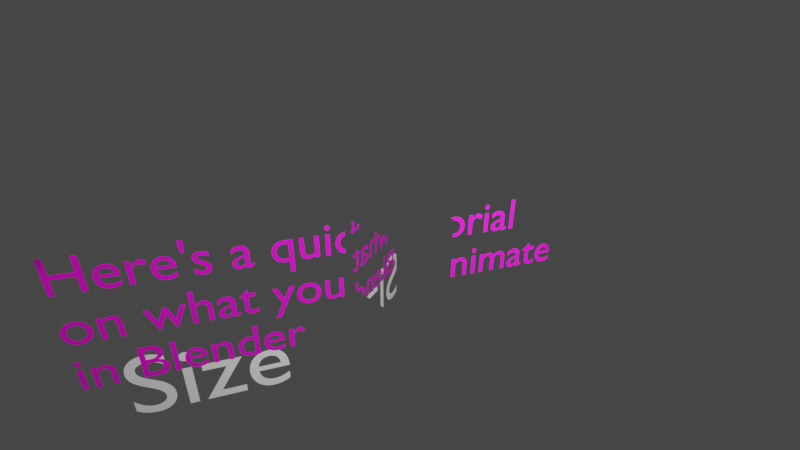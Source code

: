 # Source: Tutorial.blend  (saved by Blender 3.6.11; exported with 4.5.12 LTS)
import bpy
from mathutils import Matrix  # noqa: F401  (used for matrix-valued properties, if any)

bpy.ops.wm.read_factory_settings(use_empty=True)
scene = bpy.context.scene
scene.name = 'Scene'

# ---- collections
col_collection = bpy.data.collections.new('Collection'); scene.collection.children.link(col_collection)

# ---- materials (node trees are filled in below, after node groups)
mat_material = bpy.data.materials.new('Material')
mat_material.alpha_threshold = 0.0
mat_material.use_transparent_shadow = False
mat_material.roughness = 0.5
mat_material.line_color = (0.0, 0.0, 0.0, 1.0)
mat_material_001 = bpy.data.materials.new('Material.001')
mat_material_001.use_transparent_shadow = False

# ---- material node trees
mat_material.use_nodes = True; mat_material.node_tree.nodes.clear()
_N = mat_material.node_tree.nodes; _L = mat_material.node_tree.links
n0 = _N.new('ShaderNodeOutputMaterial'); n0.name = 'Material Output'; n0.location = (300, 300)
n1 = _N.new('ShaderNodeBsdfPrincipled'); n1.name = 'Principled BSDF'; n1.location = (10, 300)
n1.distribution = 'GGX'
n1.subsurface_method = 'RANDOM_WALK_SKIN'
n1.inputs[0].default_value = (0.0, 0.7028, 1.0, 1.0)
n1.inputs[2].default_value = 0.0
n1.inputs[3].default_value = 0.0
n1.inputs[11].default_value = 1.01
n1.inputs[20].default_value = 0.0
n1.inputs[27].default_value = (0.0, 0.0, 0.0, 1.0)
_L.new(n1.outputs[0], n0.inputs[0])
n0.is_active_output = True
mat_material_001.use_nodes = True; mat_material_001.node_tree.nodes.clear()
_N = mat_material_001.node_tree.nodes; _L = mat_material_001.node_tree.links
n0 = _N.new('ShaderNodeBsdfPrincipled'); n0.name = 'Principled BSDF'; n0.location = (10, 300)
n0.distribution = 'GGX'
n0.subsurface_method = 'RANDOM_WALK_SKIN'
n0.inputs[0].default_value = (0.8, 0.0, 0.6254, 1.0)
n0.inputs[3].default_value = 1.45
n0.inputs[27].default_value = (0.0, 0.0, 0.0, 1.0)
n0.inputs[28].default_value = 1.0
n1 = _N.new('ShaderNodeOutputMaterial'); n1.name = 'Material Output'; n1.location = (300, 300)
_L.new(n0.outputs[0], n1.inputs[0])
n1.is_active_output = True

# ---- world
world_world = bpy.data.worlds.new('World'); scene.world = world_world
world_world.use_nodes = True; world_world.node_tree.nodes.clear()
_N = world_world.node_tree.nodes; _L = world_world.node_tree.links
n0 = _N.new('ShaderNodeOutputWorld'); n0.name = 'World Output'; n0.location = (300, 300)
n1 = _N.new('ShaderNodeBackground'); n1.name = 'Background'; n1.location = (10, 300)
n1.inputs[0].default_value = (0.05088, 0.05088, 0.05088, 1.0)
_L.new(n1.outputs[0], n0.inputs[0])
n0.is_active_output = True
world_world.color = (0.05088, 0.05088, 0.05088)
world_world.use_sun_shadow = False
world_world.sun_shadow_jitter_overblur = 0.0

# ---- cameras
cam_camera = bpy.data.cameras.new('Camera')
cam_camera.clip_end = 100.0
cam_camera.lens = 19.0
cam_camera.ortho_scale = 7.314
cam_camera.shift_x = 0.01
cam_camera.shift_y = 0.02

# ---- lights
light_light = bpy.data.lights.new('Light', 'SPOT')
light_light.transmission_factor = 0.0
light_light.use_shadow = False
light_light.energy = 1e+04
light_light.shadow_maximum_resolution = 0.006
light_light.use_absolute_resolution = True
light_light.spot_size = 1.309

# ---- meshes
me_cube = bpy.data.meshes.new('Cube')
me_cube.from_pydata([(1.0, 1.0, 1.0), (1.0, 1.0, -1.0), (1.0, -1.0, 1.0), (1.0, -1.0, -1.0), (-1.0, 1.0, 1.0), (-1.0, 1.0, -1.0), (-1.0, -1.0, 1.0), (-1.0, -1.0, -1.0)], [], [(0, 4, 6, 2), (3, 2, 6, 7), (7, 6, 4, 5), (5, 1, 3, 7), (1, 0, 2, 3), (5, 4, 0, 1)])
_uv = me_cube.uv_layers.new(name='UVMap')
_uv.uv.foreach_set('vector', [0.625, 0.5, 0.875, 0.5, 0.875, 0.75, 0.625, 0.75, 0.375, 0.75, 0.625, 0.75, 0.625, 1.0, 0.375, 1.0, 0.375, 0.0, 0.625, 0.0, 0.625, 0.25, 0.375, 0.25, 0.125, 0.5, 0.375, 0.5, 0.375, 0.75, 0.125, 0.75, 0.375, 0.5, 0.625, 0.5, 0.625, 0.75, 0.375, 0.75, 0.375, 0.25, 0.625, 0.25, 0.625, 0.5, 0.375, 0.5])
me_cube.materials.append(mat_material)
me_cube.use_mirror_vertex_groups = False
me_cube.update()

# ---- curves / text
txt_text = bpy.data.curves.new('Text', 'FONT')
txt_text.dimensions = '2D'
txt_text.body = "Here's a quick tutorial \non what you can animate\nin Blender"
txt_text.materials.append(mat_material_001)
txt_text.resolution_u = 20
txt_scene_collection = bpy.data.curves.new('Scene Collection', 'FONT')
txt_scene_collection.dimensions = '2D'
txt_scene_collection.body = 'Size'

# ---- objects
ob_cube = bpy.data.objects.new('Cube', me_cube)
ob_light = bpy.data.objects.new('Light', light_light)
ob_camera = bpy.data.objects.new('Camera', cam_camera)
ob_text = bpy.data.objects.new('Text', txt_text)
ob_text_001 = bpy.data.objects.new('Text.001', txt_scene_collection)

# ---- transforms, parenting, visibility, modifiers, constraints
ob_cube.location = (0.0, 0.0, 0.0)
ob_cube.lock_rotations_4d = False
ob_cube.empty_display_type = 'ARROWS'
ob_cube.lineart.crease_threshold = 0.0
ob_light.location = (6.646, 2.595, 5.804)
ob_light.rotation_euler = (0.6503, 0.05522, 1.866)
ob_light.lock_rotations_4d = False
ob_light.empty_display_type = 'ARROWS'
ob_light.color = (0.0, 0.0, 0.0, 0.0)
ob_light.lineart.crease_threshold = 0.0
ob_camera.location = (7.359, -6.926, 4.958)
ob_camera.rotation_euler = (1.144, 0.0, 0.8324)
ob_camera.lock_rotations_4d = False
ob_camera.empty_display_type = 'ARROWS'
ob_camera.color = (0.0, 0.0, 0.0, 0.0)
ob_camera.display_type = 'WIRE'
ob_camera.lineart.crease_threshold = 0.0
ob_text.location = (-4.99, -7.31, -0.62)
ob_text.rotation_euler = (4.712, 3.142, -1.972)
ob_text.scale = (1.5, 1.5, 2.0)
ob_text_001.location = (-4.62, -6.38, -4.95)
ob_text_001.rotation_euler = (4.712, 3.142, -1.972)
ob_text_001.scale = (3.0, 3.0, 3.0)

# ---- collection membership
col_collection.objects.link(ob_cube)
col_collection.objects.link(ob_light)
col_collection.objects.link(ob_camera)
col_collection.objects.link(ob_text)
col_collection.objects.link(ob_text_001)

# ---- scene / render settings (as saved in the file)
scene.camera = ob_camera
scene.frame_start = 1; scene.frame_end = 1200; scene.frame_set(1)
scene.render.engine = 'BLENDER_EEVEE_NEXT'
scene.cycles.sampling_pattern = 'TABULATED_SOBOL'
scene.view_settings.view_transform = 'Filmic'
bpy.context.view_layer.update()
